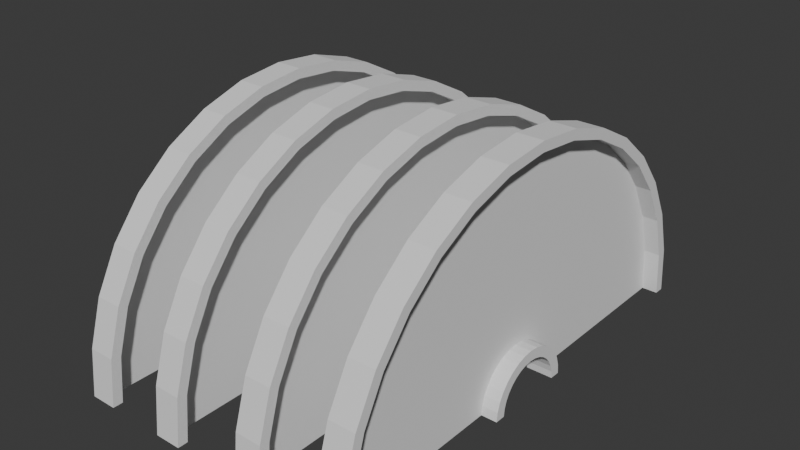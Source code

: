 # Source: embellecedor_y_tapa.blend  (saved by Blender 4.2.66; exported with 4.5.12 LTS)
import bpy
from mathutils import Matrix  # noqa: F401  (used for matrix-valued properties, if any)

bpy.ops.wm.read_factory_settings(use_empty=True)
scene = bpy.context.scene
scene.name = 'Scene'

# ---- collections
col_collection = bpy.data.collections.new('Collection'); scene.collection.children.link(col_collection)

# ---- world
world_world = bpy.data.worlds.new('World'); scene.world = world_world
world_world.use_nodes = True; world_world.node_tree.nodes.clear()
_N = world_world.node_tree.nodes; _L = world_world.node_tree.links
n0 = _N.new('ShaderNodeOutputWorld'); n0.name = 'World Output'; n0.location = (300, 300)
n1 = _N.new('ShaderNodeBackground'); n1.name = 'Background'; n1.location = (10, 300)
n1.inputs[0].default_value = (0.05088, 0.05088, 0.05088, 1.0)
_L.new(n1.outputs[0], n0.inputs[0])
n0.is_active_output = True
world_world.color = (0.05088, 0.05088, 0.05088)
world_world.use_sun_shadow = False
world_world.sun_shadow_jitter_overblur = 0.0

# ---- meshes
me_circle_006 = bpy.data.meshes.new('Circle.006')
me_circle_006.from_pydata([], [], [])
me_circle_006.update()
me_circle_011 = bpy.data.meshes.new('Circle.011')
me_circle_011.from_pydata([(1.752, 1.0, -0.03333), (1.557, 0.9808, -0.03333), (1.369, 0.9239, -0.03333), (1.196, 0.8315, -0.03333), (1.044, 0.7071, -0.03333), (0.9201, 0.5556, -0.03333), (0.8277, 0.3827, -0.03333), (0.7708, 0.1951, -0.03333), (0.7516, -2.337e-09, -0.03333), (0.7708, -0.1951, -0.03333), (0.8277, -0.3827, -0.03333), (0.9201, -0.5556, -0.03333), (1.044, -0.7071, -0.03333), (1.196, -0.8315, -0.03333), (1.369, -0.9239, -0.03333), (1.557, -0.9808, -0.03333), (1.752, -1.0, -0.03333), (1.752, 0.7778, -0.03333), (1.6, 0.7628, -0.03333), (1.454, 0.7186, -0.03333), (1.319, 0.6467, -0.03333), (1.202, 0.55, -0.03333), (1.105, 0.4321, -0.03333), (1.033, 0.2976, -0.03333), (0.9888, 0.1517, -0.03333), (0.9738, -2.337e-09, -0.03333), (0.9888, -0.1517, -0.03333), (1.033, -0.2976, -0.03333), (1.105, -0.4321, -0.03333), (1.202, -0.55, -0.03333), (1.319, -0.6467, -0.03333), (1.454, -0.7186, -0.03333), (1.6, -0.7628, -0.03333), (1.752, -0.7778, -0.03333), (1.752, -5.083, -0.03333), (1.752, 5.083, -0.03333), (0.76, 4.985, -0.03333), (-0.1935, 4.696, -0.03333), (-1.072, 4.226, -0.03333), (-1.843, 3.594, -0.03333), (-2.475, 2.824, -0.03333), (-2.944, 1.945, -0.03333), (-3.234, 0.9916, -0.03333), (-3.331, -1.534e-07, -0.03333), (-3.234, -0.9916, -0.03333), (-2.944, -1.945, -0.03333), (-2.475, -2.824, -0.03333), (-1.843, -3.594, -0.03333), (-1.072, -4.226, -0.03333), (-0.1935, -4.696, -0.03333), (0.76, -4.985, -0.03333), (1.752, -4.871, -0.03333), (1.752, 4.871, -0.03333), (0.8014, 4.777, -0.03333), (-0.1123, 4.5, -0.03333), (-0.9543, 4.05, -0.03333), (-1.692, 3.444, -0.03333), (-2.298, 2.706, -0.03333), (-2.748, 1.864, -0.03333), (-3.025, 0.9502, -0.03333), (-3.119, -1.54e-07, -0.03333), (-3.025, -0.9502, -0.03333), (-2.748, -1.864, -0.03333), (-2.298, -2.706, -0.03333), (-1.692, -3.444, -0.03333), (-0.9543, -4.05, -0.03333), (-0.1123, -4.5, -0.03333), (0.8014, -4.777, -0.03333), (1.752, 1.0, -0.2333), (1.557, 0.9808, -0.2333), (1.369, 0.9239, -0.2333), (1.196, 0.8315, -0.2333), (1.044, 0.7071, -0.2333), (0.9201, 0.5556, -0.2333), (0.8277, 0.3827, -0.2333), (0.7708, 0.1951, -0.2333), (0.7516, -2.337e-09, -0.2333), (0.7708, -0.1951, -0.2333), (0.8277, -0.3827, -0.2333), (0.9201, -0.5556, -0.2333), (1.044, -0.7071, -0.2333), (1.196, -0.8315, -0.2333), (1.369, -0.9239, -0.2333), (1.557, -0.9808, -0.2333), (1.752, -1.0, -0.2333), (1.752, 0.7778, -0.2333), (1.6, 0.7628, -0.2333), (1.454, 0.7186, -0.2333), (1.319, 0.6467, -0.2333), (1.202, 0.55, -0.2333), (1.105, 0.4321, -0.2333), (1.033, 0.2976, -0.2333), (0.9888, 0.1517, -0.2333), (0.9738, -2.337e-09, -0.2333), (0.9888, -0.1517, -0.2333), (1.033, -0.2976, -0.2333), (1.105, -0.4321, -0.2333), (1.202, -0.55, -0.2333), (1.319, -0.6467, -0.2333), (1.454, -0.7186, -0.2333), (1.6, -0.7628, -0.2333), (1.752, -0.7778, -0.2333), (1.752, -5.083, -0.2333), (1.752, 5.083, -0.2333), (0.76, 4.985, -0.2333), (-0.1935, 4.696, -0.2333), (-1.072, 4.226, -0.2333), (-1.843, 3.594, -0.2333), (-2.475, 2.824, -0.2333), (-2.944, 1.945, -0.2333), (-3.234, 0.9916, -0.2333), (-3.331, -1.534e-07, -0.2333), (-3.234, -0.9916, -0.2333), (-2.944, -1.945, -0.2333), (-2.475, -2.824, -0.2333), (-1.843, -3.594, -0.2333), (-1.072, -4.226, -0.2333), (-0.1935, -4.696, -0.2333), (0.76, -4.985, -0.2333), (1.752, -4.871, -0.2333), (1.752, 4.871, -0.2333), (0.8014, 4.777, -0.2333), (-0.1123, 4.5, -0.2333), (-0.9543, 4.05, -0.2333), (-1.692, 3.444, -0.2333), (-2.298, 2.706, -0.2333), (-2.748, 1.864, -0.2333), (-3.025, 0.9502, -0.2333), (-3.119, -1.54e-07, -0.2333), (-3.025, -0.9502, -0.2333), (-2.748, -1.864, -0.2333), (-2.298, -2.706, -0.2333), (-1.692, -3.444, -0.2333), (-0.9543, -4.05, -0.2333), (-0.1123, -4.5, -0.2333), (0.8014, -4.777, -0.2333), (1.557, 0.9808, 0.2667), (1.752, 1.0, 0.2667), (1.369, 0.9239, 0.2667), (1.196, 0.8315, 0.2667), (1.044, 0.7071, 0.2667), (0.9201, 0.5556, 0.2667), (0.8277, 0.3827, 0.2667), (0.7708, 0.1951, 0.2667), (0.7516, -2.337e-09, 0.2667), (0.7708, -0.1951, 0.2667), (0.8277, -0.3827, 0.2667), (0.9201, -0.5556, 0.2667), (1.044, -0.7071, 0.2667), (1.196, -0.8315, 0.2667), (1.369, -0.9239, 0.2667), (1.557, -0.9808, 0.2667), (1.752, -1.0, 0.2667), (1.6, 0.7628, 0.2667), (1.752, 0.7778, 0.2667), (1.454, 0.7186, 0.2667), (1.319, 0.6467, 0.2667), (1.202, 0.55, 0.2667), (1.105, 0.4321, 0.2667), (1.033, 0.2976, 0.2667), (0.9888, 0.1517, 0.2667), (0.9738, -2.337e-09, 0.2667), (0.9888, -0.1517, 0.2667), (1.033, -0.2976, 0.2667), (1.105, -0.4321, 0.2667), (1.202, -0.55, 0.2667), (1.319, -0.6467, 0.2667), (1.454, -0.7186, 0.2667), (1.6, -0.7628, 0.2667), (1.752, -0.7778, 0.2667), (0.76, 4.985, 0.2667), (1.752, 5.083, 0.2667), (-0.1935, 4.696, 0.2667), (-1.072, 4.226, 0.2667), (-1.843, 3.594, 0.2667), (-2.475, 2.824, 0.2667), (-2.944, 1.945, 0.2667), (-3.234, 0.9916, 0.2667), (-3.331, -1.534e-07, 0.2667), (-3.234, -0.9916, 0.2667), (-2.944, -1.945, 0.2667), (-2.475, -2.824, 0.2667), (-1.843, -3.594, 0.2667), (-1.072, -4.226, 0.2667), (-0.1935, -4.696, 0.2667), (0.76, -4.985, 0.2667), (1.752, -5.083, 0.2667), (1.752, -4.871, 0.2667), (1.752, 4.871, 0.2667), (0.8014, 4.777, 0.2667), (-0.1123, 4.5, 0.2667), (-0.9543, 4.05, 0.2667), (-1.692, 3.444, 0.2667), (-2.298, 2.706, 0.2667), (-2.748, 1.864, 0.2667), (-3.025, 0.9502, 0.2667), (-3.119, -1.54e-07, 0.2667), (-3.025, -0.9502, 0.2667), (-2.748, -1.864, 0.2667), (-2.298, -2.706, 0.2667), (-1.692, -3.444, 0.2667), (-0.9543, -4.05, 0.2667), (-0.1123, -4.5, 0.2667), (0.8014, -4.777, 0.2667)], [], [(98, 99, 82, 81), (131, 132, 115, 114), (132, 80, 81, 133), (5, 4, 56, 57), (117, 134, 135, 118), (21, 20, 156, 157), (48, 49, 184, 183), (66, 67, 15, 14), (20, 19, 155, 156), (7, 6, 58, 59), (1, 53, 54, 2), (47, 48, 183, 182), (51, 67, 203, 187), (99, 100, 83, 82), (19, 18, 153, 155), (46, 47, 182, 181), (135, 119, 102, 118), (67, 66, 202, 203), (0, 52, 53, 1), (18, 17, 154, 153), (65, 66, 14, 13), (76, 77, 129, 128), (45, 46, 181, 180), (126, 127, 110, 109), (123, 71, 72, 124), (106, 123, 124, 107), (70, 71, 123, 122), (31, 32, 100, 99), (71, 88, 89, 72), (80, 97, 98, 81), (83, 84, 119, 135), (121, 122, 105, 104), (69, 70, 122, 121), (129, 130, 113, 112), (66, 65, 201, 202), (122, 123, 106, 105), (10, 62, 63, 11), (15, 16, 152, 151), (55, 56, 4, 3), (11, 63, 64, 12), (8, 60, 61, 9), (73, 125, 124, 72), (95, 96, 79, 78), (7, 59, 60, 8), (44, 45, 180, 179), (113, 130, 131, 114), (65, 64, 200, 201), (14, 15, 151, 150), (75, 127, 126, 74), (15, 67, 51, 16), (64, 65, 13, 12), (2, 54, 55, 3), (9, 61, 62, 10), (111, 128, 129, 112), (43, 44, 179, 178), (76, 93, 94, 77), (133, 134, 117, 116), (77, 94, 95, 78), (110, 127, 128, 111), (89, 90, 73, 72), (91, 92, 75, 74), (134, 82, 83, 135), (74, 126, 125, 73), (90, 91, 74, 73), (75, 92, 93, 76), (64, 63, 199, 200), (85, 86, 69, 68), (13, 14, 150, 149), (6, 5, 57, 58), (42, 43, 178, 177), (63, 62, 198, 199), (12, 13, 149, 148), (41, 42, 177, 176), (62, 61, 197, 198), (11, 12, 148, 147), (77, 78, 130, 129), (40, 41, 176, 175), (61, 60, 196, 197), (10, 11, 147, 146), (39, 40, 175, 174), (100, 101, 84, 83), (60, 59, 195, 196), (9, 10, 146, 145), (38, 39, 174, 173), (125, 126, 109, 108), (68, 69, 121, 120), (78, 79, 131, 130), (124, 125, 108, 107), (96, 97, 80, 79), (79, 80, 132, 131), (120, 121, 104, 103), (87, 88, 71, 70), (86, 87, 70, 69), (132, 133, 116, 115), (133, 81, 82, 134), (75, 76, 128, 127), (59, 58, 194, 195), (18, 19, 87, 86), (48, 47, 115, 116), (32, 33, 101, 100), (19, 20, 88, 87), (49, 48, 116, 117), (36, 35, 103, 104), (20, 21, 89, 88), (50, 49, 117, 118), (37, 36, 104, 105), (21, 22, 90, 89), (34, 50, 118, 102), (38, 37, 105, 106), (22, 23, 91, 90), (51, 34, 102, 119), (39, 38, 106, 107), (23, 24, 92, 91), (16, 51, 119, 84), (40, 39, 107, 108), (24, 25, 93, 92), (33, 16, 84, 101), (41, 40, 108, 109), (25, 26, 94, 93), (42, 41, 109, 110), (26, 27, 95, 94), (0, 17, 85, 68), (43, 42, 110, 111), (27, 28, 96, 95), (52, 0, 68, 120), (44, 43, 111, 112), (28, 29, 97, 96), (35, 52, 120, 103), (45, 44, 112, 113), (29, 30, 98, 97), (46, 45, 113, 114), (30, 31, 99, 98), (17, 18, 86, 85), (47, 46, 114, 115), (180, 181, 199, 198), (164, 147, 148, 165), (143, 144, 161, 160), (166, 149, 150, 167), (197, 179, 180, 198), (188, 171, 170, 189), (194, 176, 177, 195), (192, 174, 175, 193), (167, 150, 151, 168), (155, 138, 139, 156), (168, 151, 152, 169), (200, 182, 183, 201), (153, 136, 138, 155), (193, 175, 176, 194), (190, 172, 173, 191), (154, 137, 136, 153), (144, 145, 162, 161), (177, 178, 196, 195), (159, 142, 143, 160), (163, 146, 147, 164), (184, 185, 203, 202), (203, 185, 186, 187), (173, 174, 192, 191), (199, 181, 182, 200), (178, 179, 197, 196), (148, 149, 166, 165), (139, 140, 157, 156), (145, 146, 163, 162), (189, 170, 172, 190), (158, 141, 142, 159), (157, 140, 141, 158), (201, 183, 184, 202), (49, 50, 185, 184), (22, 21, 157, 158), (50, 34, 186, 185), (23, 22, 158, 159), (34, 51, 187, 186), (24, 23, 159, 160), (25, 24, 160, 161), (16, 33, 169, 152), (26, 25, 161, 162), (27, 26, 162, 163), (17, 0, 137, 154), (28, 27, 163, 164), (0, 1, 136, 137), (29, 28, 164, 165), (1, 2, 138, 136), (52, 35, 171, 188), (30, 29, 165, 166), (2, 3, 139, 138), (53, 52, 188, 189), (31, 30, 166, 167), (3, 4, 140, 139), (54, 53, 189, 190), (32, 31, 167, 168), (4, 5, 141, 140), (55, 54, 190, 191), (33, 32, 168, 169), (5, 6, 142, 141), (56, 55, 191, 192), (35, 36, 170, 171), (6, 7, 143, 142), (57, 56, 192, 193), (36, 37, 172, 170), (7, 8, 144, 143), (58, 57, 193, 194), (37, 38, 173, 172), (8, 9, 145, 144)])
me_circle_011.update()
me_circle_012 = bpy.data.meshes.new('Circle.012')
me_circle_012.from_pydata([(1.752, 1.0, -0.03333), (1.557, 0.9808, -0.03333), (1.369, 0.9239, -0.03333), (1.196, 0.8315, -0.03333), (1.044, 0.7071, -0.03333), (0.9201, 0.5556, -0.03333), (0.8277, 0.3827, -0.03333), (0.7708, 0.1951, -0.03333), (0.7516, -2.337e-09, -0.03333), (0.7708, -0.1951, -0.03333), (0.8277, -0.3827, -0.03333), (0.9201, -0.5556, -0.03333), (1.044, -0.7071, -0.03333), (1.196, -0.8315, -0.03333), (1.369, -0.9239, -0.03333), (1.557, -0.9808, -0.03333), (1.752, -1.0, -0.03333), (1.752, 0.7778, -0.03333), (1.6, 0.7628, -0.03333), (1.454, 0.7186, -0.03333), (1.319, 0.6467, -0.03333), (1.202, 0.55, -0.03333), (1.105, 0.4321, -0.03333), (1.033, 0.2976, -0.03333), (0.9888, 0.1517, -0.03333), (0.9738, -2.337e-09, -0.03333), (0.9888, -0.1517, -0.03333), (1.033, -0.2976, -0.03333), (1.105, -0.4321, -0.03333), (1.202, -0.55, -0.03333), (1.319, -0.6467, -0.03333), (1.454, -0.7186, -0.03333), (1.6, -0.7628, -0.03333), (1.752, -0.7778, -0.03333), (1.752, -5.083, -0.03333), (1.752, 5.083, -0.03333), (0.76, 4.985, -0.03333), (-0.1935, 4.696, -0.03333), (-1.072, 4.226, -0.03333), (-1.843, 3.594, -0.03333), (-2.475, 2.824, -0.03333), (-2.944, 1.945, -0.03333), (-3.234, 0.9916, -0.03333), (-3.331, -1.534e-07, -0.03333), (-3.234, -0.9916, -0.03333), (-2.944, -1.945, -0.03333), (-2.475, -2.824, -0.03333), (-1.843, -3.594, -0.03333), (-1.072, -4.226, -0.03333), (-0.1935, -4.696, -0.03333), (0.76, -4.985, -0.03333), (1.752, -4.871, -0.03333), (1.752, 4.871, -0.03333), (0.8014, 4.777, -0.03333), (-0.1123, 4.5, -0.03333), (-0.9543, 4.05, -0.03333), (-1.692, 3.444, -0.03333), (-2.298, 2.706, -0.03333), (-2.748, 1.864, -0.03333), (-3.025, 0.9502, -0.03333), (-3.119, -1.54e-07, -0.03333), (-3.025, -0.9502, -0.03333), (-2.748, -1.864, -0.03333), (-2.298, -2.706, -0.03333), (-1.692, -3.444, -0.03333), (-0.9543, -4.05, -0.03333), (-0.1123, -4.5, -0.03333), (0.8014, -4.777, -0.03333), (1.752, 1.0, -0.2333), (1.557, 0.9808, -0.2333), (1.369, 0.9239, -0.2333), (1.196, 0.8315, -0.2333), (1.044, 0.7071, -0.2333), (0.9201, 0.5556, -0.2333), (0.8277, 0.3827, -0.2333), (0.7708, 0.1951, -0.2333), (0.7516, -2.337e-09, -0.2333), (0.7708, -0.1951, -0.2333), (0.8277, -0.3827, -0.2333), (0.9201, -0.5556, -0.2333), (1.044, -0.7071, -0.2333), (1.196, -0.8315, -0.2333), (1.369, -0.9239, -0.2333), (1.557, -0.9808, -0.2333), (1.752, -1.0, -0.2333), (1.752, 0.7778, -0.2333), (1.6, 0.7628, -0.2333), (1.454, 0.7186, -0.2333), (1.319, 0.6467, -0.2333), (1.202, 0.55, -0.2333), (1.105, 0.4321, -0.2333), (1.033, 0.2976, -0.2333), (0.9888, 0.1517, -0.2333), (0.9738, -2.337e-09, -0.2333), (0.9888, -0.1517, -0.2333), (1.033, -0.2976, -0.2333), (1.105, -0.4321, -0.2333), (1.202, -0.55, -0.2333), (1.319, -0.6467, -0.2333), (1.454, -0.7186, -0.2333), (1.6, -0.7628, -0.2333), (1.752, -0.7778, -0.2333), (1.752, -5.083, -0.2333), (1.752, 5.083, -0.2333), (0.76, 4.985, -0.2333), (-0.1935, 4.696, -0.2333), (-1.072, 4.226, -0.2333), (-1.843, 3.594, -0.2333), (-2.475, 2.824, -0.2333), (-2.944, 1.945, -0.2333), (-3.234, 0.9916, -0.2333), (-3.331, -1.534e-07, -0.2333), (-3.234, -0.9916, -0.2333), (-2.944, -1.945, -0.2333), (-2.475, -2.824, -0.2333), (-1.843, -3.594, -0.2333), (-1.072, -4.226, -0.2333), (-0.1935, -4.696, -0.2333), (0.76, -4.985, -0.2333), (1.752, -4.871, -0.2333), (1.752, 4.871, -0.2333), (0.8014, 4.777, -0.2333), (-0.1123, 4.5, -0.2333), (-0.9543, 4.05, -0.2333), (-1.692, 3.444, -0.2333), (-2.298, 2.706, -0.2333), (-2.748, 1.864, -0.2333), (-3.025, 0.9502, -0.2333), (-3.119, -1.54e-07, -0.2333), (-3.025, -0.9502, -0.2333), (-2.748, -1.864, -0.2333), (-2.298, -2.706, -0.2333), (-1.692, -3.444, -0.2333), (-0.9543, -4.05, -0.2333), (-0.1123, -4.5, -0.2333), (0.8014, -4.777, -0.2333), (1.557, 0.9808, 0.2667), (1.752, 1.0, 0.2667), (1.369, 0.9239, 0.2667), (1.196, 0.8315, 0.2667), (1.044, 0.7071, 0.2667), (0.9201, 0.5556, 0.2667), (0.8277, 0.3827, 0.2667), (0.7708, 0.1951, 0.2667), (0.7516, -2.337e-09, 0.2667), (0.7708, -0.1951, 0.2667), (0.8277, -0.3827, 0.2667), (0.9201, -0.5556, 0.2667), (1.044, -0.7071, 0.2667), (1.196, -0.8315, 0.2667), (1.369, -0.9239, 0.2667), (1.557, -0.9808, 0.2667), (1.752, -1.0, 0.2667), (1.6, 0.7628, 0.2667), (1.752, 0.7778, 0.2667), (1.454, 0.7186, 0.2667), (1.319, 0.6467, 0.2667), (1.202, 0.55, 0.2667), (1.105, 0.4321, 0.2667), (1.033, 0.2976, 0.2667), (0.9888, 0.1517, 0.2667), (0.9738, -2.337e-09, 0.2667), (0.9888, -0.1517, 0.2667), (1.033, -0.2976, 0.2667), (1.105, -0.4321, 0.2667), (1.202, -0.55, 0.2667), (1.319, -0.6467, 0.2667), (1.454, -0.7186, 0.2667), (1.6, -0.7628, 0.2667), (1.752, -0.7778, 0.2667), (0.76, 4.985, 0.2667), (1.752, 5.083, 0.2667), (-0.1935, 4.696, 0.2667), (-1.072, 4.226, 0.2667), (-1.843, 3.594, 0.2667), (-2.475, 2.824, 0.2667), (-2.944, 1.945, 0.2667), (-3.234, 0.9916, 0.2667), (-3.331, -1.534e-07, 0.2667), (-3.234, -0.9916, 0.2667), (-2.944, -1.945, 0.2667), (-2.475, -2.824, 0.2667), (-1.843, -3.594, 0.2667), (-1.072, -4.226, 0.2667), (-0.1935, -4.696, 0.2667), (0.76, -4.985, 0.2667), (1.752, -5.083, 0.2667), (1.752, -4.871, 0.2667), (1.752, 4.871, 0.2667), (0.8014, 4.777, 0.2667), (-0.1123, 4.5, 0.2667), (-0.9543, 4.05, 0.2667), (-1.692, 3.444, 0.2667), (-2.298, 2.706, 0.2667), (-2.748, 1.864, 0.2667), (-3.025, 0.9502, 0.2667), (-3.119, -1.54e-07, 0.2667), (-3.025, -0.9502, 0.2667), (-2.748, -1.864, 0.2667), (-2.298, -2.706, 0.2667), (-1.692, -3.444, 0.2667), (-0.9543, -4.05, 0.2667), (-0.1123, -4.5, 0.2667), (0.8014, -4.777, 0.2667)], [], [(98, 99, 82, 81), (131, 132, 115, 114), (132, 80, 81, 133), (5, 4, 56, 57), (117, 134, 135, 118), (21, 20, 156, 157), (48, 49, 184, 183), (66, 67, 15, 14), (20, 19, 155, 156), (7, 6, 58, 59), (1, 53, 54, 2), (47, 48, 183, 182), (51, 67, 203, 187), (99, 100, 83, 82), (19, 18, 153, 155), (46, 47, 182, 181), (135, 119, 102, 118), (67, 66, 202, 203), (0, 52, 53, 1), (18, 17, 154, 153), (65, 66, 14, 13), (76, 77, 129, 128), (45, 46, 181, 180), (126, 127, 110, 109), (123, 71, 72, 124), (106, 123, 124, 107), (70, 71, 123, 122), (31, 32, 100, 99), (71, 88, 89, 72), (80, 97, 98, 81), (83, 84, 119, 135), (121, 122, 105, 104), (69, 70, 122, 121), (129, 130, 113, 112), (66, 65, 201, 202), (122, 123, 106, 105), (10, 62, 63, 11), (15, 16, 152, 151), (55, 56, 4, 3), (11, 63, 64, 12), (8, 60, 61, 9), (73, 125, 124, 72), (95, 96, 79, 78), (7, 59, 60, 8), (44, 45, 180, 179), (113, 130, 131, 114), (65, 64, 200, 201), (14, 15, 151, 150), (75, 127, 126, 74), (15, 67, 51, 16), (64, 65, 13, 12), (2, 54, 55, 3), (9, 61, 62, 10), (111, 128, 129, 112), (43, 44, 179, 178), (76, 93, 94, 77), (133, 134, 117, 116), (77, 94, 95, 78), (110, 127, 128, 111), (89, 90, 73, 72), (91, 92, 75, 74), (134, 82, 83, 135), (74, 126, 125, 73), (90, 91, 74, 73), (75, 92, 93, 76), (64, 63, 199, 200), (85, 86, 69, 68), (13, 14, 150, 149), (6, 5, 57, 58), (42, 43, 178, 177), (63, 62, 198, 199), (12, 13, 149, 148), (41, 42, 177, 176), (62, 61, 197, 198), (11, 12, 148, 147), (77, 78, 130, 129), (40, 41, 176, 175), (61, 60, 196, 197), (10, 11, 147, 146), (39, 40, 175, 174), (100, 101, 84, 83), (60, 59, 195, 196), (9, 10, 146, 145), (38, 39, 174, 173), (125, 126, 109, 108), (68, 69, 121, 120), (78, 79, 131, 130), (124, 125, 108, 107), (96, 97, 80, 79), (79, 80, 132, 131), (120, 121, 104, 103), (87, 88, 71, 70), (86, 87, 70, 69), (132, 133, 116, 115), (133, 81, 82, 134), (75, 76, 128, 127), (59, 58, 194, 195), (18, 19, 87, 86), (48, 47, 115, 116), (32, 33, 101, 100), (19, 20, 88, 87), (49, 48, 116, 117), (36, 35, 103, 104), (20, 21, 89, 88), (50, 49, 117, 118), (37, 36, 104, 105), (21, 22, 90, 89), (34, 50, 118, 102), (38, 37, 105, 106), (22, 23, 91, 90), (51, 34, 102, 119), (39, 38, 106, 107), (23, 24, 92, 91), (16, 51, 119, 84), (40, 39, 107, 108), (24, 25, 93, 92), (33, 16, 84, 101), (41, 40, 108, 109), (25, 26, 94, 93), (42, 41, 109, 110), (26, 27, 95, 94), (0, 17, 85, 68), (43, 42, 110, 111), (27, 28, 96, 95), (52, 0, 68, 120), (44, 43, 111, 112), (28, 29, 97, 96), (35, 52, 120, 103), (45, 44, 112, 113), (29, 30, 98, 97), (46, 45, 113, 114), (30, 31, 99, 98), (17, 18, 86, 85), (47, 46, 114, 115), (180, 181, 199, 198), (164, 147, 148, 165), (143, 144, 161, 160), (166, 149, 150, 167), (197, 179, 180, 198), (188, 171, 170, 189), (194, 176, 177, 195), (192, 174, 175, 193), (167, 150, 151, 168), (155, 138, 139, 156), (168, 151, 152, 169), (200, 182, 183, 201), (153, 136, 138, 155), (193, 175, 176, 194), (190, 172, 173, 191), (154, 137, 136, 153), (144, 145, 162, 161), (177, 178, 196, 195), (159, 142, 143, 160), (163, 146, 147, 164), (184, 185, 203, 202), (203, 185, 186, 187), (173, 174, 192, 191), (199, 181, 182, 200), (178, 179, 197, 196), (148, 149, 166, 165), (139, 140, 157, 156), (145, 146, 163, 162), (189, 170, 172, 190), (158, 141, 142, 159), (157, 140, 141, 158), (201, 183, 184, 202), (49, 50, 185, 184), (22, 21, 157, 158), (50, 34, 186, 185), (23, 22, 158, 159), (34, 51, 187, 186), (24, 23, 159, 160), (25, 24, 160, 161), (16, 33, 169, 152), (26, 25, 161, 162), (27, 26, 162, 163), (17, 0, 137, 154), (28, 27, 163, 164), (0, 1, 136, 137), (29, 28, 164, 165), (1, 2, 138, 136), (52, 35, 171, 188), (30, 29, 165, 166), (2, 3, 139, 138), (53, 52, 188, 189), (31, 30, 166, 167), (3, 4, 140, 139), (54, 53, 189, 190), (32, 31, 167, 168), (4, 5, 141, 140), (55, 54, 190, 191), (33, 32, 168, 169), (5, 6, 142, 141), (56, 55, 191, 192), (35, 36, 170, 171), (6, 7, 143, 142), (57, 56, 192, 193), (36, 37, 172, 170), (7, 8, 144, 143), (58, 57, 193, 194), (37, 38, 173, 172), (8, 9, 145, 144)])
me_circle_012.update()
me_circle_013 = bpy.data.meshes.new('Circle.013')
me_circle_013.from_pydata([(1.752, 1.0, -0.03333), (1.557, 0.9808, -0.03333), (1.369, 0.9239, -0.03333), (1.196, 0.8315, -0.03333), (1.044, 0.7071, -0.03333), (0.9201, 0.5556, -0.03333), (0.8277, 0.3827, -0.03333), (0.7708, 0.1951, -0.03333), (0.7516, -2.337e-09, -0.03333), (0.7708, -0.1951, -0.03333), (0.8277, -0.3827, -0.03333), (0.9201, -0.5556, -0.03333), (1.044, -0.7071, -0.03333), (1.196, -0.8315, -0.03333), (1.369, -0.9239, -0.03333), (1.557, -0.9808, -0.03333), (1.752, -1.0, -0.03333), (1.752, 0.7778, -0.03333), (1.6, 0.7628, -0.03333), (1.454, 0.7186, -0.03333), (1.319, 0.6467, -0.03333), (1.202, 0.55, -0.03333), (1.105, 0.4321, -0.03333), (1.033, 0.2976, -0.03333), (0.9888, 0.1517, -0.03333), (0.9738, -2.337e-09, -0.03333), (0.9888, -0.1517, -0.03333), (1.033, -0.2976, -0.03333), (1.105, -0.4321, -0.03333), (1.202, -0.55, -0.03333), (1.319, -0.6467, -0.03333), (1.454, -0.7186, -0.03333), (1.6, -0.7628, -0.03333), (1.752, -0.7778, -0.03333), (1.752, -5.083, -0.03333), (1.752, 5.083, -0.03333), (0.76, 4.985, -0.03333), (-0.1935, 4.696, -0.03333), (-1.072, 4.226, -0.03333), (-1.843, 3.594, -0.03333), (-2.475, 2.824, -0.03333), (-2.944, 1.945, -0.03333), (-3.234, 0.9916, -0.03333), (-3.331, -1.534e-07, -0.03333), (-3.234, -0.9916, -0.03333), (-2.944, -1.945, -0.03333), (-2.475, -2.824, -0.03333), (-1.843, -3.594, -0.03333), (-1.072, -4.226, -0.03333), (-0.1935, -4.696, -0.03333), (0.76, -4.985, -0.03333), (1.752, -4.871, -0.03333), (1.752, 4.871, -0.03333), (0.8014, 4.777, -0.03333), (-0.1123, 4.5, -0.03333), (-0.9543, 4.05, -0.03333), (-1.692, 3.444, -0.03333), (-2.298, 2.706, -0.03333), (-2.748, 1.864, -0.03333), (-3.025, 0.9502, -0.03333), (-3.119, -1.54e-07, -0.03333), (-3.025, -0.9502, -0.03333), (-2.748, -1.864, -0.03333), (-2.298, -2.706, -0.03333), (-1.692, -3.444, -0.03333), (-0.9543, -4.05, -0.03333), (-0.1123, -4.5, -0.03333), (0.8014, -4.777, -0.03333), (1.752, 1.0, -0.2333), (1.557, 0.9808, -0.2333), (1.369, 0.9239, -0.2333), (1.196, 0.8315, -0.2333), (1.044, 0.7071, -0.2333), (0.9201, 0.5556, -0.2333), (0.8277, 0.3827, -0.2333), (0.7708, 0.1951, -0.2333), (0.7516, -2.337e-09, -0.2333), (0.7708, -0.1951, -0.2333), (0.8277, -0.3827, -0.2333), (0.9201, -0.5556, -0.2333), (1.044, -0.7071, -0.2333), (1.196, -0.8315, -0.2333), (1.369, -0.9239, -0.2333), (1.557, -0.9808, -0.2333), (1.752, -1.0, -0.2333), (1.752, 0.7778, -0.2333), (1.6, 0.7628, -0.2333), (1.454, 0.7186, -0.2333), (1.319, 0.6467, -0.2333), (1.202, 0.55, -0.2333), (1.105, 0.4321, -0.2333), (1.033, 0.2976, -0.2333), (0.9888, 0.1517, -0.2333), (0.9738, -2.337e-09, -0.2333), (0.9888, -0.1517, -0.2333), (1.033, -0.2976, -0.2333), (1.105, -0.4321, -0.2333), (1.202, -0.55, -0.2333), (1.319, -0.6467, -0.2333), (1.454, -0.7186, -0.2333), (1.6, -0.7628, -0.2333), (1.752, -0.7778, -0.2333), (1.752, -5.083, -0.2333), (1.752, 5.083, -0.2333), (0.76, 4.985, -0.2333), (-0.1935, 4.696, -0.2333), (-1.072, 4.226, -0.2333), (-1.843, 3.594, -0.2333), (-2.475, 2.824, -0.2333), (-2.944, 1.945, -0.2333), (-3.234, 0.9916, -0.2333), (-3.331, -1.534e-07, -0.2333), (-3.234, -0.9916, -0.2333), (-2.944, -1.945, -0.2333), (-2.475, -2.824, -0.2333), (-1.843, -3.594, -0.2333), (-1.072, -4.226, -0.2333), (-0.1935, -4.696, -0.2333), (0.76, -4.985, -0.2333), (1.752, -4.871, -0.2333), (1.752, 4.871, -0.2333), (0.8014, 4.777, -0.2333), (-0.1123, 4.5, -0.2333), (-0.9543, 4.05, -0.2333), (-1.692, 3.444, -0.2333), (-2.298, 2.706, -0.2333), (-2.748, 1.864, -0.2333), (-3.025, 0.9502, -0.2333), (-3.119, -1.54e-07, -0.2333), (-3.025, -0.9502, -0.2333), (-2.748, -1.864, -0.2333), (-2.298, -2.706, -0.2333), (-1.692, -3.444, -0.2333), (-0.9543, -4.05, -0.2333), (-0.1123, -4.5, -0.2333), (0.8014, -4.777, -0.2333), (1.557, 0.9808, 0.2667), (1.752, 1.0, 0.2667), (1.369, 0.9239, 0.2667), (1.196, 0.8315, 0.2667), (1.044, 0.7071, 0.2667), (0.9201, 0.5556, 0.2667), (0.8277, 0.3827, 0.2667), (0.7708, 0.1951, 0.2667), (0.7516, -2.337e-09, 0.2667), (0.7708, -0.1951, 0.2667), (0.8277, -0.3827, 0.2667), (0.9201, -0.5556, 0.2667), (1.044, -0.7071, 0.2667), (1.196, -0.8315, 0.2667), (1.369, -0.9239, 0.2667), (1.557, -0.9808, 0.2667), (1.752, -1.0, 0.2667), (1.6, 0.7628, 0.2667), (1.752, 0.7778, 0.2667), (1.454, 0.7186, 0.2667), (1.319, 0.6467, 0.2667), (1.202, 0.55, 0.2667), (1.105, 0.4321, 0.2667), (1.033, 0.2976, 0.2667), (0.9888, 0.1517, 0.2667), (0.9738, -2.337e-09, 0.2667), (0.9888, -0.1517, 0.2667), (1.033, -0.2976, 0.2667), (1.105, -0.4321, 0.2667), (1.202, -0.55, 0.2667), (1.319, -0.6467, 0.2667), (1.454, -0.7186, 0.2667), (1.6, -0.7628, 0.2667), (1.752, -0.7778, 0.2667), (0.76, 4.985, 0.2667), (1.752, 5.083, 0.2667), (-0.1935, 4.696, 0.2667), (-1.072, 4.226, 0.2667), (-1.843, 3.594, 0.2667), (-2.475, 2.824, 0.2667), (-2.944, 1.945, 0.2667), (-3.234, 0.9916, 0.2667), (-3.331, -1.534e-07, 0.2667), (-3.234, -0.9916, 0.2667), (-2.944, -1.945, 0.2667), (-2.475, -2.824, 0.2667), (-1.843, -3.594, 0.2667), (-1.072, -4.226, 0.2667), (-0.1935, -4.696, 0.2667), (0.76, -4.985, 0.2667), (1.752, -5.083, 0.2667), (1.752, -4.871, 0.2667), (1.752, 4.871, 0.2667), (0.8014, 4.777, 0.2667), (-0.1123, 4.5, 0.2667), (-0.9543, 4.05, 0.2667), (-1.692, 3.444, 0.2667), (-2.298, 2.706, 0.2667), (-2.748, 1.864, 0.2667), (-3.025, 0.9502, 0.2667), (-3.119, -1.54e-07, 0.2667), (-3.025, -0.9502, 0.2667), (-2.748, -1.864, 0.2667), (-2.298, -2.706, 0.2667), (-1.692, -3.444, 0.2667), (-0.9543, -4.05, 0.2667), (-0.1123, -4.5, 0.2667), (0.8014, -4.777, 0.2667)], [], [(98, 99, 82, 81), (131, 132, 115, 114), (132, 80, 81, 133), (5, 4, 56, 57), (117, 134, 135, 118), (21, 20, 156, 157), (48, 49, 184, 183), (66, 67, 15, 14), (20, 19, 155, 156), (7, 6, 58, 59), (1, 53, 54, 2), (47, 48, 183, 182), (51, 67, 203, 187), (99, 100, 83, 82), (19, 18, 153, 155), (46, 47, 182, 181), (135, 119, 102, 118), (67, 66, 202, 203), (0, 52, 53, 1), (18, 17, 154, 153), (65, 66, 14, 13), (76, 77, 129, 128), (45, 46, 181, 180), (126, 127, 110, 109), (123, 71, 72, 124), (106, 123, 124, 107), (70, 71, 123, 122), (31, 32, 100, 99), (71, 88, 89, 72), (80, 97, 98, 81), (83, 84, 119, 135), (121, 122, 105, 104), (69, 70, 122, 121), (129, 130, 113, 112), (66, 65, 201, 202), (122, 123, 106, 105), (10, 62, 63, 11), (15, 16, 152, 151), (55, 56, 4, 3), (11, 63, 64, 12), (8, 60, 61, 9), (73, 125, 124, 72), (95, 96, 79, 78), (7, 59, 60, 8), (44, 45, 180, 179), (113, 130, 131, 114), (65, 64, 200, 201), (14, 15, 151, 150), (75, 127, 126, 74), (15, 67, 51, 16), (64, 65, 13, 12), (2, 54, 55, 3), (9, 61, 62, 10), (111, 128, 129, 112), (43, 44, 179, 178), (76, 93, 94, 77), (133, 134, 117, 116), (77, 94, 95, 78), (110, 127, 128, 111), (89, 90, 73, 72), (91, 92, 75, 74), (134, 82, 83, 135), (74, 126, 125, 73), (90, 91, 74, 73), (75, 92, 93, 76), (64, 63, 199, 200), (85, 86, 69, 68), (13, 14, 150, 149), (6, 5, 57, 58), (42, 43, 178, 177), (63, 62, 198, 199), (12, 13, 149, 148), (41, 42, 177, 176), (62, 61, 197, 198), (11, 12, 148, 147), (77, 78, 130, 129), (40, 41, 176, 175), (61, 60, 196, 197), (10, 11, 147, 146), (39, 40, 175, 174), (100, 101, 84, 83), (60, 59, 195, 196), (9, 10, 146, 145), (38, 39, 174, 173), (125, 126, 109, 108), (68, 69, 121, 120), (78, 79, 131, 130), (124, 125, 108, 107), (96, 97, 80, 79), (79, 80, 132, 131), (120, 121, 104, 103), (87, 88, 71, 70), (86, 87, 70, 69), (132, 133, 116, 115), (133, 81, 82, 134), (75, 76, 128, 127), (59, 58, 194, 195), (18, 19, 87, 86), (48, 47, 115, 116), (32, 33, 101, 100), (19, 20, 88, 87), (49, 48, 116, 117), (36, 35, 103, 104), (20, 21, 89, 88), (50, 49, 117, 118), (37, 36, 104, 105), (21, 22, 90, 89), (34, 50, 118, 102), (38, 37, 105, 106), (22, 23, 91, 90), (51, 34, 102, 119), (39, 38, 106, 107), (23, 24, 92, 91), (16, 51, 119, 84), (40, 39, 107, 108), (24, 25, 93, 92), (33, 16, 84, 101), (41, 40, 108, 109), (25, 26, 94, 93), (42, 41, 109, 110), (26, 27, 95, 94), (0, 17, 85, 68), (43, 42, 110, 111), (27, 28, 96, 95), (52, 0, 68, 120), (44, 43, 111, 112), (28, 29, 97, 96), (35, 52, 120, 103), (45, 44, 112, 113), (29, 30, 98, 97), (46, 45, 113, 114), (30, 31, 99, 98), (17, 18, 86, 85), (47, 46, 114, 115), (180, 181, 199, 198), (164, 147, 148, 165), (143, 144, 161, 160), (166, 149, 150, 167), (197, 179, 180, 198), (188, 171, 170, 189), (194, 176, 177, 195), (192, 174, 175, 193), (167, 150, 151, 168), (155, 138, 139, 156), (168, 151, 152, 169), (200, 182, 183, 201), (153, 136, 138, 155), (193, 175, 176, 194), (190, 172, 173, 191), (154, 137, 136, 153), (144, 145, 162, 161), (177, 178, 196, 195), (159, 142, 143, 160), (163, 146, 147, 164), (184, 185, 203, 202), (203, 185, 186, 187), (173, 174, 192, 191), (199, 181, 182, 200), (178, 179, 197, 196), (148, 149, 166, 165), (139, 140, 157, 156), (145, 146, 163, 162), (189, 170, 172, 190), (158, 141, 142, 159), (157, 140, 141, 158), (201, 183, 184, 202), (49, 50, 185, 184), (22, 21, 157, 158), (50, 34, 186, 185), (23, 22, 158, 159), (34, 51, 187, 186), (24, 23, 159, 160), (25, 24, 160, 161), (16, 33, 169, 152), (26, 25, 161, 162), (27, 26, 162, 163), (17, 0, 137, 154), (28, 27, 163, 164), (0, 1, 136, 137), (29, 28, 164, 165), (1, 2, 138, 136), (52, 35, 171, 188), (30, 29, 165, 166), (2, 3, 139, 138), (53, 52, 188, 189), (31, 30, 166, 167), (3, 4, 140, 139), (54, 53, 189, 190), (32, 31, 167, 168), (4, 5, 141, 140), (55, 54, 190, 191), (33, 32, 168, 169), (5, 6, 142, 141), (56, 55, 191, 192), (35, 36, 170, 171), (6, 7, 143, 142), (57, 56, 192, 193), (36, 37, 172, 170), (7, 8, 144, 143), (58, 57, 193, 194), (37, 38, 173, 172), (8, 9, 145, 144)])
me_circle_013.update()
me_circle_014 = bpy.data.meshes.new('Circle.014')
me_circle_014.from_pydata([(1.752, 1.0, -0.03333), (1.557, 0.9808, -0.03333), (1.369, 0.9239, -0.03333), (1.196, 0.8315, -0.03333), (1.044, 0.7071, -0.03333), (0.9201, 0.5556, -0.03333), (0.8277, 0.3827, -0.03333), (0.7708, 0.1951, -0.03333), (0.7516, -2.337e-09, -0.03333), (0.7708, -0.1951, -0.03333), (0.8277, -0.3827, -0.03333), (0.9201, -0.5556, -0.03333), (1.044, -0.7071, -0.03333), (1.196, -0.8315, -0.03333), (1.369, -0.9239, -0.03333), (1.557, -0.9808, -0.03333), (1.752, -1.0, -0.03333), (1.752, 0.7778, -0.03333), (1.6, 0.7628, -0.03333), (1.454, 0.7186, -0.03333), (1.319, 0.6467, -0.03333), (1.202, 0.55, -0.03333), (1.105, 0.4321, -0.03333), (1.033, 0.2976, -0.03333), (0.9888, 0.1517, -0.03333), (0.9738, -2.337e-09, -0.03333), (0.9888, -0.1517, -0.03333), (1.033, -0.2976, -0.03333), (1.105, -0.4321, -0.03333), (1.202, -0.55, -0.03333), (1.319, -0.6467, -0.03333), (1.454, -0.7186, -0.03333), (1.6, -0.7628, -0.03333), (1.752, -0.7778, -0.03333), (1.752, -5.083, -0.03333), (1.752, 5.083, -0.03333), (0.76, 4.985, -0.03333), (-0.1935, 4.696, -0.03333), (-1.072, 4.226, -0.03333), (-1.843, 3.594, -0.03333), (-2.475, 2.824, -0.03333), (-2.944, 1.945, -0.03333), (-3.234, 0.9916, -0.03333), (-3.331, -1.534e-07, -0.03333), (-3.234, -0.9916, -0.03333), (-2.944, -1.945, -0.03333), (-2.475, -2.824, -0.03333), (-1.843, -3.594, -0.03333), (-1.072, -4.226, -0.03333), (-0.1935, -4.696, -0.03333), (0.76, -4.985, -0.03333), (1.752, -4.871, -0.03333), (1.752, 4.871, -0.03333), (0.8014, 4.777, -0.03333), (-0.1123, 4.5, -0.03333), (-0.9543, 4.05, -0.03333), (-1.692, 3.444, -0.03333), (-2.298, 2.706, -0.03333), (-2.748, 1.864, -0.03333), (-3.025, 0.9502, -0.03333), (-3.119, -1.54e-07, -0.03333), (-3.025, -0.9502, -0.03333), (-2.748, -1.864, -0.03333), (-2.298, -2.706, -0.03333), (-1.692, -3.444, -0.03333), (-0.9543, -4.05, -0.03333), (-0.1123, -4.5, -0.03333), (0.8014, -4.777, -0.03333), (1.752, 1.0, -0.2333), (1.557, 0.9808, -0.2333), (1.369, 0.9239, -0.2333), (1.196, 0.8315, -0.2333), (1.044, 0.7071, -0.2333), (0.9201, 0.5556, -0.2333), (0.8277, 0.3827, -0.2333), (0.7708, 0.1951, -0.2333), (0.7516, -2.337e-09, -0.2333), (0.7708, -0.1951, -0.2333), (0.8277, -0.3827, -0.2333), (0.9201, -0.5556, -0.2333), (1.044, -0.7071, -0.2333), (1.196, -0.8315, -0.2333), (1.369, -0.9239, -0.2333), (1.557, -0.9808, -0.2333), (1.752, -1.0, -0.2333), (1.752, 0.7778, -0.2333), (1.6, 0.7628, -0.2333), (1.454, 0.7186, -0.2333), (1.319, 0.6467, -0.2333), (1.202, 0.55, -0.2333), (1.105, 0.4321, -0.2333), (1.033, 0.2976, -0.2333), (0.9888, 0.1517, -0.2333), (0.9738, -2.337e-09, -0.2333), (0.9888, -0.1517, -0.2333), (1.033, -0.2976, -0.2333), (1.105, -0.4321, -0.2333), (1.202, -0.55, -0.2333), (1.319, -0.6467, -0.2333), (1.454, -0.7186, -0.2333), (1.6, -0.7628, -0.2333), (1.752, -0.7778, -0.2333), (1.752, -5.083, -0.2333), (1.752, 5.083, -0.2333), (0.76, 4.985, -0.2333), (-0.1935, 4.696, -0.2333), (-1.072, 4.226, -0.2333), (-1.843, 3.594, -0.2333), (-2.475, 2.824, -0.2333), (-2.944, 1.945, -0.2333), (-3.234, 0.9916, -0.2333), (-3.331, -1.534e-07, -0.2333), (-3.234, -0.9916, -0.2333), (-2.944, -1.945, -0.2333), (-2.475, -2.824, -0.2333), (-1.843, -3.594, -0.2333), (-1.072, -4.226, -0.2333), (-0.1935, -4.696, -0.2333), (0.76, -4.985, -0.2333), (1.752, -4.871, -0.2333), (1.752, 4.871, -0.2333), (0.8014, 4.777, -0.2333), (-0.1123, 4.5, -0.2333), (-0.9543, 4.05, -0.2333), (-1.692, 3.444, -0.2333), (-2.298, 2.706, -0.2333), (-2.748, 1.864, -0.2333), (-3.025, 0.9502, -0.2333), (-3.119, -1.54e-07, -0.2333), (-3.025, -0.9502, -0.2333), (-2.748, -1.864, -0.2333), (-2.298, -2.706, -0.2333), (-1.692, -3.444, -0.2333), (-0.9543, -4.05, -0.2333), (-0.1123, -4.5, -0.2333), (0.8014, -4.777, -0.2333), (1.557, 0.9808, 0.2667), (1.752, 1.0, 0.2667), (1.369, 0.9239, 0.2667), (1.196, 0.8315, 0.2667), (1.044, 0.7071, 0.2667), (0.9201, 0.5556, 0.2667), (0.8277, 0.3827, 0.2667), (0.7708, 0.1951, 0.2667), (0.7516, -2.337e-09, 0.2667), (0.7708, -0.1951, 0.2667), (0.8277, -0.3827, 0.2667), (0.9201, -0.5556, 0.2667), (1.044, -0.7071, 0.2667), (1.196, -0.8315, 0.2667), (1.369, -0.9239, 0.2667), (1.557, -0.9808, 0.2667), (1.752, -1.0, 0.2667), (1.6, 0.7628, 0.2667), (1.752, 0.7778, 0.2667), (1.454, 0.7186, 0.2667), (1.319, 0.6467, 0.2667), (1.202, 0.55, 0.2667), (1.105, 0.4321, 0.2667), (1.033, 0.2976, 0.2667), (0.9888, 0.1517, 0.2667), (0.9738, -2.337e-09, 0.2667), (0.9888, -0.1517, 0.2667), (1.033, -0.2976, 0.2667), (1.105, -0.4321, 0.2667), (1.202, -0.55, 0.2667), (1.319, -0.6467, 0.2667), (1.454, -0.7186, 0.2667), (1.6, -0.7628, 0.2667), (1.752, -0.7778, 0.2667), (0.76, 4.985, 0.2667), (1.752, 5.083, 0.2667), (-0.1935, 4.696, 0.2667), (-1.072, 4.226, 0.2667), (-1.843, 3.594, 0.2667), (-2.475, 2.824, 0.2667), (-2.944, 1.945, 0.2667), (-3.234, 0.9916, 0.2667), (-3.331, -1.534e-07, 0.2667), (-3.234, -0.9916, 0.2667), (-2.944, -1.945, 0.2667), (-2.475, -2.824, 0.2667), (-1.843, -3.594, 0.2667), (-1.072, -4.226, 0.2667), (-0.1935, -4.696, 0.2667), (0.76, -4.985, 0.2667), (1.752, -5.083, 0.2667), (1.752, -4.871, 0.2667), (1.752, 4.871, 0.2667), (0.8014, 4.777, 0.2667), (-0.1123, 4.5, 0.2667), (-0.9543, 4.05, 0.2667), (-1.692, 3.444, 0.2667), (-2.298, 2.706, 0.2667), (-2.748, 1.864, 0.2667), (-3.025, 0.9502, 0.2667), (-3.119, -1.54e-07, 0.2667), (-3.025, -0.9502, 0.2667), (-2.748, -1.864, 0.2667), (-2.298, -2.706, 0.2667), (-1.692, -3.444, 0.2667), (-0.9543, -4.05, 0.2667), (-0.1123, -4.5, 0.2667), (0.8014, -4.777, 0.2667)], [], [(98, 99, 82, 81), (131, 132, 115, 114), (132, 80, 81, 133), (5, 4, 56, 57), (117, 134, 135, 118), (21, 20, 156, 157), (48, 49, 184, 183), (66, 67, 15, 14), (20, 19, 155, 156), (7, 6, 58, 59), (1, 53, 54, 2), (47, 48, 183, 182), (51, 67, 203, 187), (99, 100, 83, 82), (19, 18, 153, 155), (46, 47, 182, 181), (135, 119, 102, 118), (67, 66, 202, 203), (0, 52, 53, 1), (18, 17, 154, 153), (65, 66, 14, 13), (76, 77, 129, 128), (45, 46, 181, 180), (126, 127, 110, 109), (123, 71, 72, 124), (106, 123, 124, 107), (70, 71, 123, 122), (31, 32, 100, 99), (71, 88, 89, 72), (80, 97, 98, 81), (83, 84, 119, 135), (121, 122, 105, 104), (69, 70, 122, 121), (129, 130, 113, 112), (66, 65, 201, 202), (122, 123, 106, 105), (10, 62, 63, 11), (15, 16, 152, 151), (55, 56, 4, 3), (11, 63, 64, 12), (8, 60, 61, 9), (73, 125, 124, 72), (95, 96, 79, 78), (7, 59, 60, 8), (44, 45, 180, 179), (113, 130, 131, 114), (65, 64, 200, 201), (14, 15, 151, 150), (75, 127, 126, 74), (15, 67, 51, 16), (64, 65, 13, 12), (2, 54, 55, 3), (9, 61, 62, 10), (111, 128, 129, 112), (43, 44, 179, 178), (76, 93, 94, 77), (133, 134, 117, 116), (77, 94, 95, 78), (110, 127, 128, 111), (89, 90, 73, 72), (91, 92, 75, 74), (134, 82, 83, 135), (74, 126, 125, 73), (90, 91, 74, 73), (75, 92, 93, 76), (64, 63, 199, 200), (85, 86, 69, 68), (13, 14, 150, 149), (6, 5, 57, 58), (42, 43, 178, 177), (63, 62, 198, 199), (12, 13, 149, 148), (41, 42, 177, 176), (62, 61, 197, 198), (11, 12, 148, 147), (77, 78, 130, 129), (40, 41, 176, 175), (61, 60, 196, 197), (10, 11, 147, 146), (39, 40, 175, 174), (100, 101, 84, 83), (60, 59, 195, 196), (9, 10, 146, 145), (38, 39, 174, 173), (125, 126, 109, 108), (68, 69, 121, 120), (78, 79, 131, 130), (124, 125, 108, 107), (96, 97, 80, 79), (79, 80, 132, 131), (120, 121, 104, 103), (87, 88, 71, 70), (86, 87, 70, 69), (132, 133, 116, 115), (133, 81, 82, 134), (75, 76, 128, 127), (59, 58, 194, 195), (18, 19, 87, 86), (48, 47, 115, 116), (32, 33, 101, 100), (19, 20, 88, 87), (49, 48, 116, 117), (36, 35, 103, 104), (20, 21, 89, 88), (50, 49, 117, 118), (37, 36, 104, 105), (21, 22, 90, 89), (34, 50, 118, 102), (38, 37, 105, 106), (22, 23, 91, 90), (51, 34, 102, 119), (39, 38, 106, 107), (23, 24, 92, 91), (16, 51, 119, 84), (40, 39, 107, 108), (24, 25, 93, 92), (33, 16, 84, 101), (41, 40, 108, 109), (25, 26, 94, 93), (42, 41, 109, 110), (26, 27, 95, 94), (0, 17, 85, 68), (43, 42, 110, 111), (27, 28, 96, 95), (52, 0, 68, 120), (44, 43, 111, 112), (28, 29, 97, 96), (35, 52, 120, 103), (45, 44, 112, 113), (29, 30, 98, 97), (46, 45, 113, 114), (30, 31, 99, 98), (17, 18, 86, 85), (47, 46, 114, 115), (180, 181, 199, 198), (164, 147, 148, 165), (143, 144, 161, 160), (166, 149, 150, 167), (197, 179, 180, 198), (188, 171, 170, 189), (194, 176, 177, 195), (192, 174, 175, 193), (167, 150, 151, 168), (155, 138, 139, 156), (168, 151, 152, 169), (200, 182, 183, 201), (153, 136, 138, 155), (193, 175, 176, 194), (190, 172, 173, 191), (154, 137, 136, 153), (144, 145, 162, 161), (177, 178, 196, 195), (159, 142, 143, 160), (163, 146, 147, 164), (184, 185, 203, 202), (203, 185, 186, 187), (173, 174, 192, 191), (199, 181, 182, 200), (178, 179, 197, 196), (148, 149, 166, 165), (139, 140, 157, 156), (145, 146, 163, 162), (189, 170, 172, 190), (158, 141, 142, 159), (157, 140, 141, 158), (201, 183, 184, 202), (49, 50, 185, 184), (22, 21, 157, 158), (50, 34, 186, 185), (23, 22, 158, 159), (34, 51, 187, 186), (24, 23, 159, 160), (25, 24, 160, 161), (16, 33, 169, 152), (26, 25, 161, 162), (27, 26, 162, 163), (17, 0, 137, 154), (28, 27, 163, 164), (0, 1, 136, 137), (29, 28, 164, 165), (1, 2, 138, 136), (52, 35, 171, 188), (30, 29, 165, 166), (2, 3, 139, 138), (53, 52, 188, 189), (31, 30, 166, 167), (3, 4, 140, 139), (54, 53, 189, 190), (32, 31, 167, 168), (4, 5, 141, 140), (55, 54, 190, 191), (33, 32, 168, 169), (5, 6, 142, 141), (56, 55, 191, 192), (35, 36, 170, 171), (6, 7, 143, 142), (57, 56, 192, 193), (36, 37, 172, 170), (7, 8, 144, 143), (58, 57, 193, 194), (37, 38, 173, 172), (8, 9, 145, 144)])
me_circle_014.update()

# ---- objects
ob_circle_001 = bpy.data.objects.new('Circle.001', me_circle_006)
ob_circle_003 = bpy.data.objects.new('Circle.003', me_circle_011)
ob_circle_002 = bpy.data.objects.new('Circle.002', me_circle_012)
ob_circle_004 = bpy.data.objects.new('Circle.004', me_circle_013)
ob_circle_005 = bpy.data.objects.new('Circle.005', me_circle_014)

# ---- transforms, parenting, visibility, modifiers, constraints
ob_circle_001.location = (0.4004, 1.79, -0.01188)
ob_circle_001.scale = (1.119, 1.119, 1.119)
ob_circle_003.location = (0.03333, 2.104e-09, 1.576)
ob_circle_003.rotation_euler = (-0.0, 1.571, 0.0)
ob_circle_003.scale = (0.9, 0.9, 1.0)
ob_circle_002.location = (1.643, 2.104e-09, 1.576)
ob_circle_002.rotation_euler = (-0.0, 1.571, 0.0)
ob_circle_002.scale = (0.9, 0.9, 1.0)
ob_circle_004.location = (3.436, 2.104e-09, 1.576)
ob_circle_004.rotation_euler = (-0.0, 1.571, 0.0)
ob_circle_004.scale = (0.9, 0.9, 1.0)
ob_circle_005.location = (5.046, 2.104e-09, 1.576)
ob_circle_005.rotation_euler = (-0.0, 1.571, 0.0)
ob_circle_005.scale = (0.9, 0.9, 1.0)

# ---- collection membership
col_collection.objects.link(ob_circle_001)
col_collection.objects.link(ob_circle_003)
col_collection.objects.link(ob_circle_002)
col_collection.objects.link(ob_circle_004)
col_collection.objects.link(ob_circle_005)

# ---- scene / render settings (as saved in the file)
scene.frame_start = 1; scene.frame_end = 250; scene.frame_set(39)
scene.render.engine = 'BLENDER_EEVEE_NEXT'
scene.unit_settings.scale_length = 0.01
bpy.context.view_layer.update()

# ---- added for rendering (the .blend has no active camera and no usable light): camera, sun
cam_auto = bpy.data.cameras.new('AutoCamera')
cam_auto.lens = 50.0
cam_auto.sensor_width = 36.0
cam_auto.clip_end = 1000.0
ob_auto_camera = bpy.data.objects.new('AutoCamera', cam_auto)
scene.collection.objects.link(ob_auto_camera)
ob_auto_camera.location = (13.3118, -12.9065, 10.8857)
ob_auto_camera.rotation_euler = (1.09748, -7.21219e-08, 0.694738)
scene.camera = ob_auto_camera
light_auto_sun = bpy.data.lights.new('AutoSun', 'SUN')
light_auto_sun.energy = 3.0
light_auto_sun.angle = 0.0523599
ob_auto_sun = bpy.data.objects.new('AutoSun', light_auto_sun)
scene.collection.objects.link(ob_auto_sun)
ob_auto_sun.rotation_euler = (0.872665, 0.174533, 0.523599)
bpy.context.view_layer.update()
